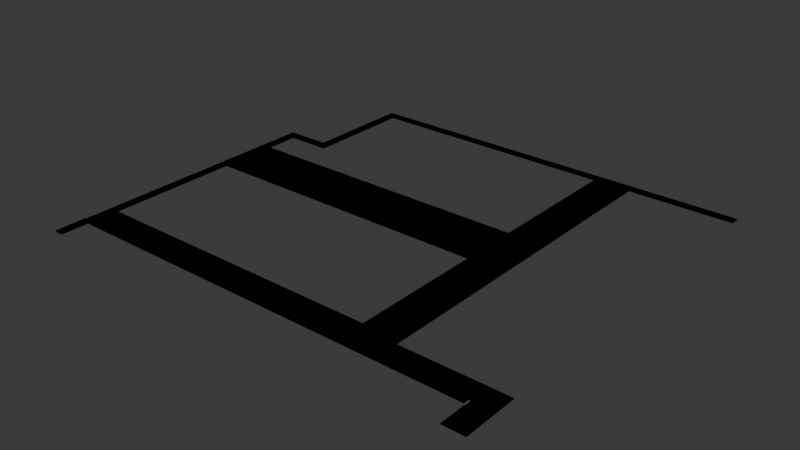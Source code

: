 # Source: area_inmaculada.blend  (saved by Blender 4.2.66; exported with 4.5.12 LTS)
import bpy
from mathutils import Matrix  # noqa: F401  (used for matrix-valued properties, if any)

bpy.ops.wm.read_factory_settings(use_empty=True)
scene = bpy.context.scene
scene.name = 'Scene'

# ---- collections
col_collection = bpy.data.collections.new('Collection'); scene.collection.children.link(col_collection)

# ---- materials (node trees are filled in below, after node groups)
mat_road = bpy.data.materials.new('Road')
mat_road.use_backface_culling = True
mat_sidewalk = bpy.data.materials.new('Sidewalk')
mat_sidewalk.use_backface_culling = True
mat_darker = bpy.data.materials.new('Darker')
mat_darker.use_backface_culling = True
mat_parking_line = bpy.data.materials.new('Parking Line')
mat_parking_line.use_backface_culling = True
mat_yellow_line = bpy.data.materials.new('Yellow Line')
mat_yellow_line.use_backface_culling = True

# ---- material node trees
mat_road.use_nodes = True; mat_road.node_tree.nodes.clear()
_N = mat_road.node_tree.nodes; _L = mat_road.node_tree.links
n0 = _N.new('ShaderNodeBsdfPrincipled'); n0.name = 'Principled BSDF'; n0.location = (10, 300)
n0.inputs[0].default_value = (0.2159, 0.2159, 0.2159, 1.0)
n0.inputs[2].default_value = 1.0
n1 = _N.new('ShaderNodeOutputMaterial'); n1.name = 'Material Output'; n1.location = (300, 300)
_L.new(n0.outputs[0], n1.inputs[0])
n1.is_active_output = True
mat_sidewalk.use_nodes = True; mat_sidewalk.node_tree.nodes.clear()
_N = mat_sidewalk.node_tree.nodes; _L = mat_sidewalk.node_tree.links
n0 = _N.new('ShaderNodeBsdfPrincipled'); n0.name = 'Principled BSDF'; n0.location = (10, 300)
n0.inputs[0].default_value = (0.521, 0.521, 0.521, 1.0)
n0.inputs[2].default_value = 1.0
n1 = _N.new('ShaderNodeOutputMaterial'); n1.name = 'Material Output'; n1.location = (300, 300)
_L.new(n0.outputs[0], n1.inputs[0])
n1.is_active_output = True
mat_darker.use_nodes = True; mat_darker.node_tree.nodes.clear()
_N = mat_darker.node_tree.nodes; _L = mat_darker.node_tree.links
n0 = _N.new('ShaderNodeBsdfPrincipled'); n0.name = 'Principled BSDF'; n0.location = (10, 300)
n0.inputs[0].default_value = (0.1329, 0.1329, 0.1329, 1.0)
n0.inputs[2].default_value = 1.0
n1 = _N.new('ShaderNodeOutputMaterial'); n1.name = 'Material Output'; n1.location = (300, 300)
_L.new(n0.outputs[0], n1.inputs[0])
n1.is_active_output = True
mat_parking_line.use_nodes = True; mat_parking_line.node_tree.nodes.clear()
_N = mat_parking_line.node_tree.nodes; _L = mat_parking_line.node_tree.links
n0 = _N.new('ShaderNodeBsdfPrincipled'); n0.name = 'Principled BSDF'; n0.location = (10, 300)
n0.inputs[0].default_value = (0.07421, 0.07421, 1.0, 1.0)
n0.inputs[2].default_value = 1.0
n1 = _N.new('ShaderNodeOutputMaterial'); n1.name = 'Material Output'; n1.location = (300, 300)
_L.new(n0.outputs[0], n1.inputs[0])
n1.is_active_output = True
mat_yellow_line.use_nodes = True; mat_yellow_line.node_tree.nodes.clear()
_N = mat_yellow_line.node_tree.nodes; _L = mat_yellow_line.node_tree.links
n0 = _N.new('ShaderNodeBsdfPrincipled'); n0.name = 'Principled BSDF'; n0.location = (10, 300)
n0.inputs[0].default_value = (0.6867, 0.4735, 0.02315, 1.0)
n0.inputs[2].default_value = 1.0
n1 = _N.new('ShaderNodeOutputMaterial'); n1.name = 'Material Output'; n1.location = (300, 300)
_L.new(n0.outputs[0], n1.inputs[0])
n1.is_active_output = True

# ---- world
world_world = bpy.data.worlds.new('World'); scene.world = world_world
world_world.use_nodes = True; world_world.node_tree.nodes.clear()
_N = world_world.node_tree.nodes; _L = world_world.node_tree.links
n0 = _N.new('ShaderNodeOutputWorld'); n0.name = 'World Output'; n0.location = (300, 300)
n1 = _N.new('ShaderNodeBackground'); n1.name = 'Background'; n1.location = (10, 300)
n1.inputs[0].default_value = (0.05088, 0.05088, 0.05088, 1.0)
_L.new(n1.outputs[0], n0.inputs[0])
n0.is_active_output = True
world_world.color = (0.05088, 0.05088, 0.05088)
world_world.sun_shadow_jitter_overblur = 0.0

# ---- meshes
me_plane = bpy.data.meshes.new('Plane')
me_plane.from_pydata([(58.0, 2.0, 0.0), (56.0, -2.0, 0.0), (58.0, -2.0, 0.0), (56.0, 2.0, 0.0), (2.0, -2.0, 0.0), (2.0, 2.0, 0.0), (58.0, 32.0, 0.0), (56.0, 32.0, 0.0), (58.0, 36.0, 0.0), (56.0, 36.0, 0.0), (2.0, 32.0, 0.0), (2.0, 36.0, 0.0), (0.0, -2.0, 0.0), (0.0, 2.0, 0.0), (0.0, 32.0, 0.0), (0.0, 36.0, 0.0), (62.0, 2.0, 0.0), (62.0, -2.0, 0.0), (62.0, 36.0, 0.0), (62.0, 32.0, 0.0), (56.0, 3.0, 0.0), (58.0, 3.0, 0.0), (62.0, 3.0, 0.0), (58.0, 27.0, 0.0), (62.0, 27.0, 0.0), (56.0, 27.0, 0.0), (78.0, 2.0, 0.0), (78.0, -2.0, 0.0), (82.0, 2.0, 0.0), (82.0, -2.0, 0.0), (78.0, -8.0, 0.0), (82.0, -8.0, 0.0), (0.0, -3.0, 0.0), (56.0, -2.0, 0.1), (58.0, -2.0, 0.1), (62.0, -2.0, 0.1), (63.0, -2.0, 0.1), (78.0, -3.0, 0.0), (82.0, -3.0, 0.0), (63.0, 2.0, 0.0), (63.0, -2.0, 0.0), (63.0, 3.0, 0.0), (63.0, 27.0, 0.0), (63.0, 36.0, 0.0), (63.0, 32.0, 0.0), (62.0, 64.0, 0.0), (63.0, 64.0, 0.0), (58.0, 64.0, 0.0), (0.0, -8.0, 0.0), (0.0, -2.0, 0.1), (2.0, 27.0, 0.0), (0.0, 27.0, 0.0), (2.0, 3.0, 0.0), (0.0, 3.0, 0.0), (62.0, 38.0, 0.0), (63.0, 38.0, 0.0), (58.0, 38.0, 0.0), (56.0, 38.0, 0.0), (2.0, 38.0, 0.0), (0.0, 38.0, 0.0), (2.0, 44.0, 0.0), (0.0, 44.0, 0.0), (2.0, 46.0, 0.0), (0.0, 46.0, 0.0), (8.0, 44.0, 0.0), (8.0, 46.0, 0.0), (10.0, 44.0, 0.0), (10.0, 46.0, 0.0), (8.0, 64.0, 0.0), (10.0, 64.0, 0.0), (8.0, 66.0, 0.0), (10.0, 66.0, 0.0), (58.0, 66.0, 0.0), (62.0, 66.0, 0.0), (63.0, 66.0, 0.0), (56.0, 64.0, 0.0), (56.0, 66.0, 0.0), (58.0, 31.8, 0.0), (62.0, 31.8, 0.0), (56.0, 31.8, 0.0), (63.0, 31.8, 0.0), (2.0, 31.8, 0.0), (0.0, 31.8, 0.0), (56.0, 29.0, 0.0), (0.0, 29.0, 0.0), (58.0, 29.0, 0.0), (62.0, 29.0, 0.0), (63.0, 29.0, 0.0), (2.0, 29.0, 0.0), (4.0, 32.0, 0.0), (6.0, 32.0, 0.0), (8.0, 32.0, 0.0), (10.0, 32.0, 0.0), (12.0, 32.0, 0.0), (14.0, 32.0, 0.0), (16.0, 32.0, 0.0), (18.0, 32.0, 0.0), (20.0, 32.0, 0.0), (22.0, 32.0, 0.0), (24.0, 32.0, 0.0), (26.0, 32.0, 0.0), (28.0, 32.0, 0.0), (30.0, 32.0, 0.0), (32.0, 32.0, 0.0), (34.0, 32.0, 0.0), (36.0, 32.0, 0.0), (38.0, 32.0, 0.0), (40.0, 32.0, 0.0), (42.0, 32.0, 0.0), (44.0, 32.0, 0.0), (46.0, 32.0, 0.0), (48.0, 32.0, 0.0), (50.0, 32.0, 0.0), (52.0, 32.0, 0.0), (54.0, 32.0, 0.0), (54.0, 36.0, 0.0), (52.0, 36.0, 0.0), (50.0, 36.0, 0.0), (48.0, 36.0, 0.0), (46.0, 36.0, 0.0), (44.0, 36.0, 0.0), (42.0, 36.0, 0.0), (40.0, 36.0, 0.0), (38.0, 36.0, 0.0), (36.0, 36.0, 0.0), (34.0, 36.0, 0.0), (32.0, 36.0, 0.0), (30.0, 36.0, 0.0), (28.0, 36.0, 0.0), (26.0, 36.0, 0.0), (24.0, 36.0, 0.0), (22.0, 36.0, 0.0), (20.0, 36.0, 0.0), (18.0, 36.0, 0.0), (16.0, 36.0, 0.0), (14.0, 36.0, 0.0), (12.0, 36.0, 0.0), (10.0, 36.0, 0.0), (8.0, 36.0, 0.0), (6.0, 36.0, 0.0), (4.0, 36.0, 0.0), (54.0, 27.0, 0.0), (52.0, 27.0, 0.0), (50.0, 27.0, 0.0), (48.0, 27.0, 0.0), (46.0, 27.0, 0.0), (44.0, 27.0, 0.0), (42.0, 27.0, 0.0), (40.0, 27.0, 0.0), (38.0, 27.0, 0.0), (36.0, 27.0, 0.0), (34.0, 27.0, 0.0), (32.0, 27.0, 0.0), (30.0, 27.0, 0.0), (28.0, 27.0, 0.0), (26.0, 27.0, 0.0), (24.0, 27.0, 0.0), (22.0, 27.0, 0.0), (20.0, 27.0, 0.0), (18.0, 27.0, 0.0), (16.0, 27.0, 0.0), (14.0, 27.0, 0.0), (12.0, 27.0, 0.0), (10.0, 27.0, 0.0), (8.0, 27.0, 0.0), (6.0, 27.0, 0.0), (4.0, 27.0, 0.0), (54.0, 38.0, 0.0), (52.0, 38.0, 0.0), (50.0, 38.0, 0.0), (48.0, 38.0, 0.0), (46.0, 38.0, 0.0), (44.0, 38.0, 0.0), (42.0, 38.0, 0.0), (40.0, 38.0, 0.0), (38.0, 38.0, 0.0), (36.0, 38.0, 0.0), (34.0, 38.0, 0.0), (32.0, 38.0, 0.0), (30.0, 38.0, 0.0), (28.0, 38.0, 0.0), (26.0, 38.0, 0.0), (24.0, 38.0, 0.0), (22.0, 38.0, 0.0), (20.0, 38.0, 0.0), (18.0, 38.0, 0.0), (16.0, 38.0, 0.0), (14.0, 38.0, 0.0), (12.0, 38.0, 0.0), (10.0, 38.0, 0.0), (8.0, 38.0, 0.0), (6.0, 38.0, 0.0), (4.0, 38.0, 0.0), (4.0, 31.8, 0.0), (6.0, 31.8, 0.0), (8.0, 31.8, 0.0), (10.0, 31.8, 0.0), (12.0, 31.8, 0.0), (14.0, 31.8, 0.0), (16.0, 31.8, 0.0), (18.0, 31.8, 0.0), (20.0, 31.8, 0.0), (22.0, 31.8, 0.0), (24.0, 31.8, 0.0), (26.0, 31.8, 0.0), (28.0, 31.8, 0.0), (30.0, 31.8, 0.0), (32.0, 31.8, 0.0), (34.0, 31.8, 0.0), (36.0, 31.8, 0.0), (38.0, 31.8, 0.0), (40.0, 31.8, 0.0), (42.0, 31.8, 0.0), (44.0, 31.8, 0.0), (46.0, 31.8, 0.0), (48.0, 31.8, 0.0), (50.0, 31.8, 0.0), (52.0, 31.8, 0.0), (54.0, 31.8, 0.0), (4.0, 29.0, 0.0), (6.0, 29.0, 0.0), (8.0, 29.0, 0.0), (10.0, 29.0, 0.0), (12.0, 29.0, 0.0), (14.0, 29.0, 0.0), (16.0, 29.0, 0.0), (18.0, 29.0, 0.0), (20.0, 29.0, 0.0), (22.0, 29.0, 0.0), (24.0, 29.0, 0.0), (26.0, 29.0, 0.0), (28.0, 29.0, 0.0), (30.0, 29.0, 0.0), (32.0, 29.0, 0.0), (34.0, 29.0, 0.0), (36.0, 29.0, 0.0), (38.0, 29.0, 0.0), (40.0, 29.0, 0.0), (42.0, 29.0, 0.0), (44.0, 29.0, 0.0), (46.0, 29.0, 0.0), (48.0, 29.0, 0.0), (50.0, 29.0, 0.0), (52.0, 29.0, 0.0), (54.0, 29.0, 0.0), (82.0, 64.0, 0.0), (82.0, 66.0, 0.0), (0.0, -3.0, 0.1), (2.0, -3.0, 0.1), (0.0, -8.0, 0.1), (2.0, -8.0, 0.1), (2.0, -2.0, 0.1), (0.0, -3.0, 0.1), (2.0, -3.0, 0.1), (2.0, -2.0, 0.1), (56.0, -2.0, 0.1), (2.0, -3.0, 0.1), (56.0, -3.0, 0.1), (58.0, -2.0, 0.1), (56.0, -3.0, 0.1), (58.0, -3.0, 0.1), (62.0, -2.0, 0.1), (58.0, -3.0, 0.1), (62.0, -3.0, 0.1), (62.0, -3.0, 0.1), (63.0, -3.0, 0.1), (63.0, -2.0, 0.1), (78.0, -2.0, 0.1), (78.0, -3.0, 0.1), (63.0, -3.0, 0.1), (46.2, 32.0, 0.0), (46.2, 36.0, 0.0), (46.2, 27.0, 0.0), (46.2, 38.0, 0.0), (46.2, 31.8, 0.0), (46.2, 29.0, 0.0)], [], [(4, 1, 3, 5), (3, 1, 2, 0), (79, 77, 6, 7), (7, 6, 8, 9), (89, 140, 11, 10), (4, 5, 13, 12), (10, 11, 15, 14), (17, 16, 0, 2), (19, 18, 8, 6), (21, 0, 16, 22), (23, 21, 22, 24), (3, 0, 21, 20), (85, 23, 24, 86), (20, 21, 23, 25), (39, 40, 27, 26), (26, 27, 29, 28), (38, 37, 30, 31), (264, 265, 266, 35), (258, 33, 259, 260), (261, 34, 262, 263), (40, 17, 35, 266), (29, 27, 37, 38), (22, 16, 39, 41), (16, 17, 40, 39), (24, 22, 41, 42), (44, 43, 18, 19), (86, 24, 42, 87), (56, 8, 18, 54), (55, 46, 45, 54), (251, 49, 252, 253), (88, 84, 51, 50), (13, 5, 52, 53), (5, 3, 20, 52), (244, 141, 25, 83), (51, 53, 52, 50), (43, 55, 54, 18), (47, 56, 54, 45), (9, 8, 56, 57), (15, 11, 58, 59), (115, 9, 57, 167), (59, 58, 60, 61), (61, 60, 62, 63), (62, 60, 64, 65), (65, 64, 66, 67), (65, 67, 69, 68), (68, 69, 71, 70), (45, 46, 74, 73), (45, 73, 72, 47), (47, 75, 57, 56), (75, 47, 72, 76), (71, 69, 75, 76), (37, 27, 267, 268), (114, 218, 79, 7), (10, 14, 82, 81), (19, 78, 80, 44), (6, 77, 78, 19), (83, 85, 77, 79), (25, 23, 85, 83), (218, 244, 83, 79), (81, 82, 84, 88), (78, 86, 87, 80), (77, 85, 86, 78), (81, 88, 219, 193), (193, 219, 220, 194), (194, 220, 221, 195), (195, 221, 222, 196), (196, 222, 223, 197), (197, 223, 224, 198), (198, 224, 225, 199), (199, 225, 226, 200), (200, 226, 227, 201), (201, 227, 228, 202), (202, 228, 229, 203), (203, 229, 230, 204), (204, 230, 231, 205), (205, 231, 232, 206), (206, 232, 233, 207), (207, 233, 234, 208), (208, 234, 235, 209), (209, 235, 236, 210), (210, 236, 237, 211), (211, 237, 238, 212), (212, 238, 239, 213), (213, 239, 240, 214), (274, 275, 241, 215), (215, 241, 242, 216), (216, 242, 243, 217), (217, 243, 244, 218), (10, 81, 193, 89), (89, 193, 194, 90), (90, 194, 195, 91), (91, 195, 196, 92), (92, 196, 197, 93), (93, 197, 198, 94), (94, 198, 199, 95), (95, 199, 200, 96), (96, 200, 201, 97), (97, 201, 202, 98), (98, 202, 203, 99), (99, 203, 204, 100), (100, 204, 205, 101), (101, 205, 206, 102), (102, 206, 207, 103), (103, 207, 208, 104), (104, 208, 209, 105), (105, 209, 210, 106), (106, 210, 211, 107), (107, 211, 212, 108), (108, 212, 213, 109), (109, 213, 214, 110), (270, 274, 215, 111), (111, 215, 216, 112), (112, 216, 217, 113), (113, 217, 218, 114), (11, 140, 192, 58), (140, 139, 191, 192), (139, 138, 190, 191), (138, 137, 189, 190), (137, 136, 188, 189), (136, 135, 187, 188), (135, 134, 186, 187), (134, 133, 185, 186), (133, 132, 184, 185), (132, 131, 183, 184), (131, 130, 182, 183), (130, 129, 181, 182), (129, 128, 180, 181), (128, 127, 179, 180), (127, 126, 178, 179), (126, 125, 177, 178), (125, 124, 176, 177), (124, 123, 175, 176), (123, 122, 174, 175), (122, 121, 173, 174), (121, 120, 172, 173), (120, 119, 171, 172), (271, 118, 170, 273), (118, 117, 169, 170), (117, 116, 168, 169), (116, 115, 167, 168), (88, 50, 166, 219), (219, 166, 165, 220), (220, 165, 164, 221), (221, 164, 163, 222), (222, 163, 162, 223), (223, 162, 161, 224), (224, 161, 160, 225), (225, 160, 159, 226), (226, 159, 158, 227), (227, 158, 157, 228), (228, 157, 156, 229), (229, 156, 155, 230), (230, 155, 154, 231), (231, 154, 153, 232), (232, 153, 152, 233), (233, 152, 151, 234), (234, 151, 150, 235), (235, 150, 149, 236), (236, 149, 148, 237), (237, 148, 147, 238), (238, 147, 146, 239), (239, 146, 145, 240), (275, 272, 144, 241), (241, 144, 143, 242), (242, 143, 142, 243), (243, 142, 141, 244), (7, 9, 115, 114), (114, 115, 116, 113), (113, 116, 117, 112), (112, 117, 118, 111), (270, 271, 119, 110), (110, 119, 120, 109), (109, 120, 121, 108), (108, 121, 122, 107), (107, 122, 123, 106), (106, 123, 124, 105), (105, 124, 125, 104), (104, 125, 126, 103), (103, 126, 127, 102), (102, 127, 128, 101), (101, 128, 129, 100), (100, 129, 130, 99), (99, 130, 131, 98), (98, 131, 132, 97), (97, 132, 133, 96), (96, 133, 134, 95), (95, 134, 135, 94), (94, 135, 136, 93), (93, 136, 137, 92), (92, 137, 138, 91), (91, 138, 139, 90), (90, 139, 140, 89), (74, 46, 245, 246), (248, 247, 249, 250), (255, 254, 256, 257), (32, 48, 249, 247), (4, 12, 49, 251), (12, 32, 252, 49), (1, 4, 254, 255), (2, 1, 33, 258), (17, 2, 34, 261), (36, 269, 268, 267), (27, 40, 36, 267), (111, 118, 271, 270), (240, 145, 272, 275), (119, 271, 273, 171), (110, 214, 274, 270), (214, 240, 275, 274)])
me_plane.polygons.foreach_set('material_index', [0, 0, 1, 0, 0, 0, 0, 0, 0, 0, 0, 1, 0, 1, 0, 0, 1, 1, 1, 1, 1, 1, 1, 0, 1, 1, 1, 0, 1, 1, 1, 1, 1, 1, 1, 1, 0, 1, 1, 1, 1, 1, 1, 1, 1, 1, 1, 0, 1, 1, 1, 1, 4, 1, 1, 0, 1, 1, 0, 1, 1, 0, 0, 0, 0, 0, 0, 0, 0, 0, 0, 0, 0, 0, 0, 0, 0, 0, 0, 0, 0, 0, 0, 0, 0, 0, 0, 0, 3, 0, 3, 0, 3, 0, 3, 0, 3, 0, 3, 0, 3, 0, 3, 0, 3, 0, 3, 0, 3, 0, 4, 0, 4, 0, 1, 1, 1, 1, 1, 1, 1, 1, 1, 1, 1, 1, 1, 1, 1, 1, 1, 1, 1, 1, 1, 1, 1, 1, 1, 1, 1, 1, 1, 1, 1, 1, 1, 1, 1, 1, 1, 1, 1, 1, 1, 1, 1, 1, 1, 1, 1, 1, 1, 1, 1, 1, 0, 0, 0, 0, 0, 0, 0, 0, 0, 0, 0, 0, 0, 0, 0, 0, 0, 0, 0, 0, 0, 0, 0, 0, 0, 0, 1, 1, 1, 1, 1, 1, 1, 1, 1, 1, 1, 0, 1, 1, 4, 4])
_uv = me_plane.uv_layers.new(name='UVMap')
_uv.uv.foreach_set('vector', [0.5, 0.0, 1.0, 0.0, 1.0, 1.0, 0.5, 1.0, 1.0, 1.0, 1.0, 0.0, 1.0, 0.0, 1.0, 1.0, 1.0, 1.0, 1.0, 1.0, 1.0, 1.0, 1.0, 1.0, 1.0, 1.0, 1.0, 1.0, 1.0, 1.0, 1.0, 1.0, 1.0, 1.0, 1.0, 1.0, 1.0, 1.0, 1.0, 1.0, 0.5, 0.0, 0.5, 1.0, 0.5, 1.0, 0.5, 0.0, 1.0, 1.0, 1.0, 1.0, 1.0, 1.0, 1.0, 1.0, 0.0, 0.0, 0.0, 0.0, 1.0, 1.0, 1.0, 0.0, 0.0, 0.0, 0.0, 0.0, 1.0, 1.0, 1.0, 1.0, 1.0, 1.0, 1.0, 1.0, 0.0, 0.0, 0.0, 0.0, 1.0, 1.0, 1.0, 1.0, 0.0, 0.0, 0.0, 0.0, 1.0, 1.0, 1.0, 1.0, 1.0, 1.0, 1.0, 1.0, 1.0, 1.0, 1.0, 1.0, 0.0, 0.0, 0.0, 0.0, 1.0, 1.0, 1.0, 1.0, 1.0, 1.0, 1.0, 1.0, 0.0, 0.0, 0.0, 0.0, 0.0, 0.0, 0.0, 0.0, 0.0, 0.0, 0.0, 0.0, 0.0, 0.0, 0.0, 0.0, 0.0, 0.0, 0.0, 0.0, 0.0, 0.0, 0.0, 0.0, 0.0, 0.0, 0.0, 0.0, 0.0, 0.0, 0.0, 0.0, 1.0, 0.0, 1.0, 0.0, 0.0, 0.0, 0.0, 0.0, 0.0, 0.0, 1.0, 0.0, 0.0, 0.0, 0.0, 0.0, 0.0, 0.0, 0.0, 0.0, 0.0, 0.0, 0.0, 0.0, 0.0, 0.0, 0.0, 0.0, 0.0, 0.0, 0.0, 0.0, 0.0, 0.0, 0.0, 0.0, 0.0, 0.0, 0.0, 0.0, 0.0, 0.0, 0.0, 0.0, 0.0, 0.0, 0.0, 0.0, 0.0, 0.0, 0.0, 0.0, 0.0, 0.0, 0.0, 0.0, 0.0, 0.0, 0.0, 0.0, 0.0, 0.0, 0.0, 0.0, 0.0, 0.0, 0.0, 0.0, 0.0, 0.0, 0.0, 0.0, 0.9, 0.9, 1.0, 1.0, 0.0, 0.0, 0.0, 0.0, 0.0, 0.0, 0.0, 0.0, 0.0, 0.0, 0.0, 0.0, 0.5, 0.0, 0.5, 0.0, 0.0, 0.0, 0.0, 0.0, 1.0, 1.0, 1.0, 1.0, 1.0, 1.0, 1.0, 1.0, 0.5, 1.0, 0.5, 1.0, 0.5, 1.0, 0.5, 1.0, 0.5, 1.0, 1.0, 1.0, 1.0, 1.0, 0.5, 1.0, 1.0, 1.0, 1.0, 1.0, 1.0, 1.0, 1.0, 1.0, 1.0, 1.0, 0.5, 1.0, 0.5, 1.0, 1.0, 1.0, 0.0, 0.0, 0.0, 0.0, 0.0, 0.0, 0.0, 0.0, 0.0, 0.0, 0.9, 0.9, 0.0, 0.0, 0.0, 0.0, 1.0, 1.0, 1.0, 1.0, 0.9, 0.9, 0.0, 0.0, 1.0, 1.0, 1.0, 1.0, 1.0, 1.0, 1.0, 1.0, 1.0, 1.0, 1.0, 1.0, 0.0, 0.0, 0.03704, 0.03704, 1.0, 1.0, 1.0, 1.0, 1.0, 1.0, 1.0, 1.0, 1.0, 1.0, 1.0, 1.0, 1.0, 1.0, 1.0, 1.0, 1.0, 1.0, 1.0, 1.0, 1.0, 1.0, 1.0, 1.0, 1.0, 1.0, 1.0, 1.0, 1.0, 1.0, 1.0, 1.0, 1.0, 1.0, 1.0, 1.0, 1.0, 1.0, 1.0, 1.0, 1.0, 1.0, 1.0, 1.0, 1.0, 1.0, 1.0, 1.0, 0.0, 0.0, 0.0, 0.0, 0.0, 0.0, 0.0, 0.0, 0.0, 0.0, 0.0, 0.0, 0.0, 0.0, 0.0, 0.0, 0.0, 0.0, 0.0, 0.0, 0.0, 0.0, 0.9, 0.9, 0.0, 0.0, 0.0, 0.0, 0.0, 0.0, 0.0, 0.0, 1.0, 1.0, 1.0, 1.0, 0.0, 0.0, 0.0, 0.0, 0.0, 0.0, 0.0, 0.0, 0.0, 0.0, 0.0, 0.0, 1.0, 1.0, 1.0, 1.0, 1.0, 1.0, 1.0, 1.0, 1.0, 1.0, 1.0, 1.0, 1.0, 1.0, 1.0, 1.0, 0.0, 0.0, 0.0, 0.0, 0.0, 0.0, 0.0, 0.0, 1.0, 1.0, 1.0, 1.0, 0.0, 0.0, 0.0, 0.0, 1.0, 1.0, 1.0, 1.0, 1.0, 1.0, 1.0, 1.0, 1.0, 1.0, 1.0, 1.0, 1.0, 1.0, 1.0, 1.0, 1.0, 1.0, 1.0, 1.0, 1.0, 1.0, 1.0, 1.0, 1.0, 1.0, 1.0, 1.0, 1.0, 1.0, 1.0, 1.0, 0.0, 0.0, 0.0, 0.0, 0.0, 0.0, 0.0, 0.0, 1.0, 1.0, 1.0, 1.0, 0.0, 0.0, 0.0, 0.0, 1.0, 1.0, 1.0, 1.0, 1.0, 1.0, 1.0, 1.0, 1.0, 1.0, 1.0, 1.0, 1.0, 1.0, 1.0, 1.0, 1.0, 1.0, 1.0, 1.0, 1.0, 1.0, 1.0, 1.0, 1.0, 1.0, 1.0, 1.0, 1.0, 1.0, 1.0, 1.0, 1.0, 1.0, 1.0, 1.0, 1.0, 1.0, 1.0, 1.0, 1.0, 1.0, 1.0, 1.0, 1.0, 1.0, 1.0, 1.0, 1.0, 1.0, 1.0, 1.0, 1.0, 1.0, 1.0, 1.0, 1.0, 1.0, 1.0, 1.0, 1.0, 1.0, 1.0, 1.0, 1.0, 1.0, 1.0, 1.0, 1.0, 1.0, 1.0, 1.0, 1.0, 1.0, 1.0, 1.0, 1.0, 1.0, 1.0, 1.0, 1.0, 1.0, 1.0, 1.0, 1.0, 1.0, 1.0, 1.0, 1.0, 1.0, 1.0, 1.0, 1.0, 1.0, 1.0, 1.0, 1.0, 1.0, 1.0, 1.0, 1.0, 1.0, 1.0, 1.0, 1.0, 1.0, 1.0, 1.0, 1.0, 1.0, 1.0, 1.0, 1.0, 1.0, 1.0, 1.0, 1.0, 1.0, 1.0, 1.0, 1.0, 1.0, 1.0, 1.0, 1.0, 1.0, 1.0, 1.0, 1.0, 1.0, 1.0, 1.0, 1.0, 1.0, 1.0, 1.0, 1.0, 1.0, 1.0, 1.0, 1.0, 1.0, 1.0, 1.0, 1.0, 1.0, 1.0, 1.0, 1.0, 1.0, 1.0, 1.0, 1.0, 1.0, 1.0, 1.0, 1.0, 1.0, 1.0, 1.0, 1.0, 1.0, 1.0, 1.0, 1.0, 1.0, 1.0, 1.0, 1.0, 1.0, 1.0, 1.0, 1.0, 1.0, 1.0, 1.0, 1.0, 1.0, 1.0, 1.0, 1.0, 1.0, 1.0, 1.0, 1.0, 1.0, 1.0, 1.0, 1.0, 1.0, 1.0, 1.0, 1.0, 1.0, 1.0, 1.0, 1.0, 1.0, 1.0, 1.0, 1.0, 1.0, 1.0, 1.0, 1.0, 1.0, 1.0, 1.0, 1.0, 1.0, 1.0, 1.0, 1.0, 1.0, 1.0, 1.0, 1.0, 1.0, 1.0, 1.0, 1.0, 1.0, 1.0, 1.0, 1.0, 1.0, 1.0, 1.0, 1.0, 1.0, 1.0, 1.0, 1.0, 1.0, 1.0, 1.0, 1.0, 1.0, 1.0, 1.0, 1.0, 1.0, 1.0, 1.0, 1.0, 1.0, 1.0, 1.0, 1.0, 1.0, 1.0, 1.0, 1.0, 1.0, 1.0, 1.0, 1.0, 1.0, 1.0, 1.0, 1.0, 1.0, 1.0, 1.0, 1.0, 1.0, 1.0, 1.0, 1.0, 1.0, 1.0, 1.0, 1.0, 1.0, 1.0, 1.0, 1.0, 1.0, 1.0, 1.0, 1.0, 1.0, 1.0, 1.0, 1.0, 1.0, 1.0, 1.0, 1.0, 1.0, 1.0, 1.0, 1.0, 1.0, 1.0, 1.0, 1.0, 1.0, 1.0, 1.0, 1.0, 1.0, 1.0, 1.0, 1.0, 1.0, 1.0, 1.0, 1.0, 1.0, 1.0, 1.0, 1.0, 1.0, 1.0, 1.0, 1.0, 1.0, 1.0, 1.0, 1.0, 1.0, 1.0, 1.0, 1.0, 1.0, 1.0, 1.0, 1.0, 1.0, 1.0, 1.0, 1.0, 1.0, 1.0, 1.0, 1.0, 1.0, 1.0, 1.0, 1.0, 1.0, 1.0, 1.0, 1.0, 1.0, 1.0, 1.0, 1.0, 1.0, 1.0, 1.0, 1.0, 1.0, 1.0, 1.0, 1.0, 1.0, 1.0, 1.0, 1.0, 1.0, 1.0, 1.0, 1.0, 1.0, 1.0, 1.0, 1.0, 1.0, 1.0, 1.0, 1.0, 1.0, 1.0, 1.0, 1.0, 1.0, 1.0, 1.0, 1.0, 1.0, 1.0, 1.0, 1.0, 1.0, 1.0, 1.0, 1.0, 1.0, 1.0, 1.0, 1.0, 1.0, 1.0, 1.0, 1.0, 1.0, 1.0, 1.0, 1.0, 1.0, 1.0, 1.0, 1.0, 1.0, 1.0, 1.0, 1.0, 1.0, 1.0, 1.0, 1.0, 1.0, 1.0, 1.0, 1.0, 1.0, 1.0, 1.0, 0.963, 0.963, 1.0, 1.0, 1.0, 1.0, 1.0, 1.0, 0.9259, 0.9259, 0.963, 0.963, 1.0, 1.0, 1.0, 1.0, 0.8889, 0.8889, 0.9259, 0.9259, 1.0, 1.0, 1.0, 1.0, 0.8519, 0.8519, 0.8889, 0.8889, 1.0, 1.0, 1.0, 1.0, 0.8148, 0.8148, 0.8519, 0.8519, 1.0, 1.0, 1.0, 1.0, 0.7778, 0.7778, 0.8148, 0.8148, 1.0, 1.0, 1.0, 1.0, 0.7407, 0.7407, 0.7778, 0.7778, 1.0, 1.0, 1.0, 1.0, 0.7037, 0.7037, 0.7407, 0.7407, 1.0, 1.0, 1.0, 1.0, 0.6667, 0.6667, 0.7037, 0.7037, 1.0, 1.0, 1.0, 1.0, 0.6296, 0.6296, 0.6667, 0.6667, 1.0, 1.0, 1.0, 1.0, 0.5926, 0.5926, 0.6296, 0.6296, 1.0, 1.0, 1.0, 1.0, 0.5556, 0.5556, 0.5926, 0.5926, 1.0, 1.0, 1.0, 1.0, 0.5185, 0.5185, 0.5556, 0.5556, 1.0, 1.0, 1.0, 1.0, 0.4815, 0.4815, 0.5185, 0.5185, 1.0, 1.0, 1.0, 1.0, 0.4444, 0.4444, 0.4815, 0.4815, 1.0, 1.0, 1.0, 1.0, 0.4074, 0.4074, 0.4444, 0.4444, 1.0, 1.0, 1.0, 1.0, 0.3704, 0.3704, 0.4074, 0.4074, 1.0, 1.0, 1.0, 1.0, 0.3333, 0.3333, 0.3704, 0.3704, 1.0, 1.0, 1.0, 1.0, 0.2963, 0.2963, 0.3333, 0.3333, 1.0, 1.0, 1.0, 1.0, 0.2593, 0.2593, 0.2963, 0.2963, 1.0, 1.0, 1.0, 1.0, 0.2222, 0.2222, 0.2593, 0.2593, 1.0, 1.0, 1.0, 1.0, 0.1852, 0.1852, 0.2222, 0.2222, 1.0, 1.0, 1.0, 1.0, 0.1481, 0.1481, 0.1667, 0.1667, 1.0, 1.0, 1.0, 1.0, 0.1111, 0.1111, 0.1481, 0.1481, 1.0, 1.0, 1.0, 1.0, 0.07407, 0.07407, 0.1111, 0.1111, 1.0, 1.0, 1.0, 1.0, 0.03704, 0.03704, 0.07407, 0.07407, 1.0, 1.0, 1.0, 1.0, 1.0, 1.0, 1.0, 1.0, 1.0, 1.0, 1.0, 1.0, 1.0, 1.0, 1.0, 1.0, 1.0, 1.0, 1.0, 1.0, 1.0, 1.0, 1.0, 1.0, 1.0, 1.0, 1.0, 1.0, 1.0, 1.0, 1.0, 1.0, 1.0, 1.0, 1.0, 1.0, 1.0, 1.0, 1.0, 1.0, 1.0, 1.0, 1.0, 1.0, 1.0, 1.0, 1.0, 1.0, 1.0, 1.0, 1.0, 1.0, 1.0, 1.0, 1.0, 1.0, 1.0, 1.0, 1.0, 1.0, 1.0, 1.0, 1.0, 1.0, 1.0, 1.0, 1.0, 1.0, 1.0, 1.0, 1.0, 1.0, 1.0, 1.0, 1.0, 1.0, 1.0, 1.0, 1.0, 1.0, 1.0, 1.0, 1.0, 1.0, 1.0, 1.0, 1.0, 1.0, 1.0, 1.0, 1.0, 1.0, 1.0, 1.0, 1.0, 1.0, 1.0, 1.0, 1.0, 1.0, 1.0, 1.0, 1.0, 1.0, 1.0, 1.0, 1.0, 1.0, 1.0, 1.0, 1.0, 1.0, 1.0, 1.0, 1.0, 1.0, 1.0, 1.0, 1.0, 1.0, 1.0, 1.0, 1.0, 1.0, 1.0, 1.0, 1.0, 1.0, 1.0, 1.0, 1.0, 1.0, 1.0, 1.0, 1.0, 1.0, 1.0, 1.0, 1.0, 1.0, 1.0, 1.0, 1.0, 1.0, 1.0, 1.0, 1.0, 1.0, 1.0, 1.0, 1.0, 1.0, 1.0, 1.0, 1.0, 1.0, 1.0, 1.0, 1.0, 1.0, 1.0, 1.0, 1.0, 1.0, 1.0, 1.0, 1.0, 1.0, 1.0, 1.0, 1.0, 1.0, 1.0, 1.0, 1.0, 1.0, 1.0, 1.0, 1.0, 1.0, 1.0, 1.0, 1.0, 1.0, 1.0, 1.0, 1.0, 1.0, 1.0, 1.0, 1.0, 1.0, 1.0, 1.0, 1.0, 1.0, 1.0, 1.0, 1.0, 1.0, 1.0, 1.0, 1.0, 1.0, 1.0, 1.0, 1.0, 1.0, 1.0, 1.0, 1.0, 1.0, 1.0, 1.0, 1.0, 1.0, 1.0, 1.0, 1.0, 1.0, 1.0, 1.0, 1.0, 1.0, 1.0, 1.0, 1.0, 1.0, 1.0, 1.0, 1.0, 1.0, 1.0, 1.0, 1.0, 1.0, 1.0, 1.0, 1.0, 1.0, 1.0, 1.0, 1.0, 1.0, 1.0, 1.0, 1.0, 1.0, 1.0, 1.0, 1.0, 1.0, 1.0, 1.0, 1.0, 1.0, 1.0, 1.0, 1.0, 1.0, 1.0, 1.0, 1.0, 1.0, 1.0, 1.0, 1.0, 1.0, 1.0, 1.0, 1.0, 1.0, 1.0, 1.0, 1.0, 1.0, 1.0, 1.0, 1.0, 1.0, 1.0, 1.0, 1.0, 1.0, 1.0, 1.0, 1.0, 1.0, 1.0, 1.0, 1.0, 1.0, 1.0, 1.0, 1.0, 1.0, 1.0, 1.0, 1.0, 1.0, 1.0, 1.0, 1.0, 1.0, 1.0, 1.0, 1.0, 1.0, 1.0, 1.0, 1.0, 1.0, 1.0, 1.0, 1.0, 1.0, 1.0, 1.0, 1.0, 1.0, 1.0, 1.0, 1.0, 1.0, 1.0, 1.0, 1.0, 1.0, 1.0, 1.0, 1.0, 1.0, 1.0, 1.0, 1.0, 1.0, 1.0, 1.0, 1.0, 1.0, 1.0, 1.0, 1.0, 1.0, 1.0, 1.0, 1.0, 1.0, 1.0, 1.0, 1.0, 1.0, 1.0, 1.0, 1.0, 1.0, 1.0, 1.0, 1.0, 1.0, 1.0, 1.0, 1.0, 1.0, 1.0, 1.0, 1.0, 1.0, 1.0, 1.0, 1.0, 1.0, 1.0, 1.0, 1.0, 1.0, 1.0, 1.0, 1.0, 1.0, 1.0, 1.0, 1.0, 1.0, 1.0, 1.0, 1.0, 1.0, 1.0, 1.0, 1.0, 1.0, 1.0, 1.0, 1.0, 1.0, 1.0, 1.0, 1.0, 1.0, 1.0, 1.0, 1.0, 1.0, 1.0, 1.0, 1.0, 1.0, 1.0, 1.0, 1.0, 1.0, 1.0, 1.0, 1.0, 1.0, 0.0, 0.0, 0.0, 0.0, 0.0, 0.0, 0.0, 0.0, 0.0, 0.0, 0.0, 0.0, 0.0, 0.0, 0.0, 0.0, 1.0, 0.0, 0.5, 0.0, 0.0, 0.0, 0.0, 0.0, 0.0, 0.0, 0.0, 0.0, 0.0, 0.0, 0.0, 0.0, 0.5, 0.0, 0.5, 0.0, 0.5, 0.0, 0.5, 0.0, 0.0, 0.0, 0.0, 0.0, 0.0, 0.0, 0.0, 0.0, 1.0, 0.0, 0.5, 0.0, 0.5, 0.0, 1.0, 0.0, 1.0, 0.0, 1.0, 0.0, 1.0, 0.0, 1.0, 0.0, 0.0, 0.0, 1.0, 0.0, 1.0, 0.0, 0.0, 0.0, 0.0, 0.0, 0.0, 0.0, 0.0, 0.0, 0.0, 0.0, 0.0, 0.0, 0.0, 0.0, 0.0, 0.0, 0.0, 0.0, 1.0, 1.0, 1.0, 1.0, 1.0, 1.0, 1.0, 1.0, 1.0, 1.0, 1.0, 1.0, 1.0, 1.0, 1.0, 1.0, 1.0, 1.0, 1.0, 1.0, 0.1667, 0.1667, 0.1852, 0.1852, 1.0, 1.0, 1.0, 1.0, 1.0, 1.0, 1.0, 1.0, 1.0, 1.0, 1.0, 1.0, 1.0, 1.0, 1.0, 1.0])
me_plane.materials.append(mat_road)
me_plane.materials.append(mat_sidewalk)
me_plane.materials.append(mat_darker)
me_plane.materials.append(mat_parking_line)
me_plane.materials.append(mat_yellow_line)
me_plane.update()
me_plane_001 = bpy.data.meshes.new('Plane.001')
me_plane_001.from_pydata([(58.0, 2.0, 0.0), (56.0, -2.0, 0.0), (58.0, -2.0, 0.0), (56.0, 2.0, 0.0), (2.0, -2.0, 0.0), (2.0, 2.0, 0.0), (58.0, 32.0, 0.0), (56.0, 32.0, 0.0), (58.0, 36.0, 0.0), (56.0, 36.0, 0.0), (2.0, 32.0, 0.0), (2.0, 36.0, 0.0), (0.0, -2.0, 0.0), (0.0, 2.0, 0.0), (0.0, 32.0, 0.0), (0.0, 36.0, 0.0), (62.0, 2.0, 0.0), (62.0, -2.0, 0.0), (62.0, 36.0, 0.0), (62.0, 32.0, 0.0), (56.0, 3.0, 0.0), (58.0, 3.0, 0.0), (62.0, 3.0, 0.0), (58.0, 27.0, 0.0), (62.0, 27.0, 0.0), (56.0, 27.0, 0.0), (78.0, 2.0, 0.0), (78.0, -2.0, 0.0), (82.0, 2.0, 0.0), (82.0, -2.0, 0.0), (78.0, -8.0, 0.0), (82.0, -8.0, 0.0), (56.0, -2.0, 0.1), (58.0, -2.0, 0.1), (62.0, -2.0, 0.1), (63.0, -2.0, 0.1), (78.0, -3.0, 0.0), (82.0, -3.0, 0.0), (63.0, 2.0, 0.0), (63.0, -2.0, 0.0), (63.0, 3.0, 0.0), (63.0, 27.0, 0.0), (63.0, 36.0, 0.0), (63.0, 32.0, 0.0), (62.0, 64.0, 0.0), (63.0, 64.0, 0.0), (58.0, 64.0, 0.0), (0.0, -2.0, 0.1), (2.0, 27.0, 0.0), (0.0, 27.0, 0.0), (2.0, 3.0, 0.0), (0.0, 3.0, 0.0), (62.0, 38.0, 0.0), (63.0, 38.0, 0.0), (58.0, 38.0, 0.0), (56.0, 38.0, 0.0), (2.0, 38.0, 0.0), (0.0, 38.0, 0.0), (2.0, 44.0, 0.0), (0.0, 44.0, 0.0), (2.0, 46.0, 0.0), (0.0, 46.0, 0.0), (8.0, 44.0, 0.0), (8.0, 46.0, 0.0), (10.0, 44.0, 0.0), (10.0, 46.0, 0.0), (8.0, 64.0, 0.0), (10.0, 64.0, 0.0), (8.0, 66.0, 0.0), (10.0, 66.0, 0.0), (58.0, 66.0, 0.0), (62.0, 66.0, 0.0), (63.0, 66.0, 0.0), (56.0, 64.0, 0.0), (56.0, 66.0, 0.0), (56.0, 29.0, 0.0), (0.0, 29.0, 0.0), (58.0, 29.0, 0.0), (62.0, 29.0, 0.0), (63.0, 29.0, 0.0), (2.0, 29.0, 0.0), (82.0, 64.0, 0.0), (82.0, 66.0, 0.0), (0.0, -3.0, 0.1), (2.0, -3.0, 0.1), (0.0, -8.0, 0.1), (2.0, -8.0, 0.1), (2.0, -2.0, 0.1), (0.0, -3.0, 0.1), (2.0, -3.0, 0.1), (2.0, -2.0, 0.1), (56.0, -2.0, 0.1), (2.0, -3.0, 0.1), (56.0, -3.0, 0.1), (58.0, -2.0, 0.1), (56.0, -3.0, 0.1), (58.0, -3.0, 0.1), (62.0, -2.0, 0.1), (58.0, -3.0, 0.1), (62.0, -3.0, 0.1), (62.0, -3.0, 0.1), (63.0, -3.0, 0.1), (63.0, -2.0, 0.1), (78.0, -2.0, 0.1), (78.0, -3.0, 0.1), (63.0, -3.0, 0.1)], [], [(4, 1, 3, 5), (3, 1, 2, 0), (7, 75, 77, 6), (7, 6, 8, 9), (4, 5, 13, 12), (10, 11, 15, 14), (17, 16, 0, 2), (19, 18, 8, 6), (21, 0, 16, 22), (23, 21, 22, 24), (3, 0, 21, 20), (77, 23, 24, 78), (20, 21, 23, 25), (38, 39, 27, 26), (26, 27, 29, 28), (37, 36, 30, 31), (100, 101, 102, 34), (94, 32, 95, 96), (97, 33, 98, 99), (29, 27, 36, 37), (22, 16, 38, 40), (16, 17, 39, 38), (24, 22, 40, 41), (43, 42, 18, 19), (78, 24, 41, 79), (54, 8, 18, 52), (53, 45, 44, 52), (87, 47, 88, 89), (80, 76, 49, 48), (13, 5, 50, 51), (5, 3, 20, 50), (49, 51, 50, 48), (42, 53, 52, 18), (46, 54, 52, 44), (9, 8, 54, 55), (15, 11, 56, 57), (57, 56, 58, 59), (59, 58, 60, 61), (60, 58, 62, 63), (63, 62, 64, 65), (63, 65, 67, 66), (66, 67, 69, 68), (44, 45, 72, 71), (44, 71, 70, 46), (46, 73, 55, 54), (73, 46, 70, 74), (69, 67, 73, 74), (75, 80, 48, 25), (10, 14, 76, 80), (19, 6, 77, 78), (11, 10, 7, 9), (25, 23, 77, 75), (79, 43, 19, 78), (11, 9, 55, 56), (75, 7, 10, 80), (72, 45, 81, 82), (84, 83, 85, 86), (91, 90, 92, 93), (35, 105, 104, 103)])
me_plane_001.polygons.foreach_set('material_index', [0, 0, 1, 0, 0, 0, 0, 0, 0, 0, 1, 0, 1, 0, 0, 1, 1, 1, 1, 1, 1, 0, 1, 1, 1, 0, 1, 1, 1, 1, 1, 1, 1, 0, 1, 1, 1, 1, 1, 1, 1, 1, 1, 0, 1, 1, 1, 1, 1, 0, 0, 1, 1, 1, 0, 1, 1, 1, 1])
_uv = me_plane_001.uv_layers.new(name='UVMap')
_uv.uv.foreach_set('vector', [0.5, 0.0, 1.0, 0.0, 1.0, 1.0, 0.5, 1.0, 1.0, 1.0, 1.0, 0.0, 1.0, 0.0, 1.0, 1.0, 1.0, 1.0, 0.0, 0.0, 1.0, 1.0, 1.0, 1.0, 1.0, 1.0, 1.0, 1.0, 1.0, 1.0, 1.0, 1.0, 0.5, 0.0, 0.5, 1.0, 0.5, 1.0, 0.5, 0.0, 1.0, 1.0, 1.0, 1.0, 1.0, 1.0, 1.0, 1.0, 0.0, 0.0, 0.0, 0.0, 1.0, 1.0, 1.0, 0.0, 0.0, 0.0, 0.0, 0.0, 1.0, 1.0, 1.0, 1.0, 1.0, 1.0, 1.0, 1.0, 0.0, 0.0, 0.0, 0.0, 1.0, 1.0, 1.0, 1.0, 0.0, 0.0, 0.0, 0.0, 1.0, 1.0, 1.0, 1.0, 1.0, 1.0, 1.0, 1.0, 1.0, 1.0, 1.0, 1.0, 0.0, 0.0, 0.0, 0.0, 1.0, 1.0, 1.0, 1.0, 1.0, 1.0, 1.0, 1.0, 0.0, 0.0, 0.0, 0.0, 0.0, 0.0, 0.0, 0.0, 0.0, 0.0, 0.0, 0.0, 0.0, 0.0, 0.0, 0.0, 0.0, 0.0, 0.0, 0.0, 0.0, 0.0, 0.0, 0.0, 0.0, 0.0, 0.0, 0.0, 0.0, 0.0, 0.0, 0.0, 1.0, 0.0, 1.0, 0.0, 0.0, 0.0, 0.0, 0.0, 0.0, 0.0, 1.0, 0.0, 0.0, 0.0, 0.0, 0.0, 0.0, 0.0, 0.0, 0.0, 0.0, 0.0, 0.0, 0.0, 0.0, 0.0, 0.0, 0.0, 0.0, 0.0, 0.0, 0.0, 0.0, 0.0, 0.0, 0.0, 0.0, 0.0, 0.0, 0.0, 0.0, 0.0, 0.0, 0.0, 0.0, 0.0, 0.0, 0.0, 0.0, 0.0, 0.0, 0.0, 0.0, 0.0, 0.0, 0.0, 0.0, 0.0, 0.0, 0.0, 0.0, 0.0, 0.0, 0.0, 0.9, 0.9, 1.0, 1.0, 0.0, 0.0, 0.0, 0.0, 0.0, 0.0, 0.0, 0.0, 0.0, 0.0, 0.0, 0.0, 0.5, 0.0, 0.5, 0.0, 0.0, 0.0, 0.0, 0.0, 1.0, 1.0, 1.0, 1.0, 1.0, 1.0, 1.0, 1.0, 0.5, 1.0, 0.5, 1.0, 0.5, 1.0, 0.5, 1.0, 0.5, 1.0, 1.0, 1.0, 1.0, 1.0, 0.5, 1.0, 1.0, 1.0, 0.5, 1.0, 0.5, 1.0, 1.0, 1.0, 0.0, 0.0, 0.0, 0.0, 0.0, 0.0, 0.0, 0.0, 0.0, 0.0, 0.9, 0.9, 0.0, 0.0, 0.0, 0.0, 1.0, 1.0, 1.0, 1.0, 0.9, 0.9, 0.0, 0.0, 1.0, 1.0, 1.0, 1.0, 1.0, 1.0, 1.0, 1.0, 1.0, 1.0, 1.0, 1.0, 1.0, 1.0, 1.0, 1.0, 1.0, 1.0, 1.0, 1.0, 1.0, 1.0, 1.0, 1.0, 1.0, 1.0, 1.0, 1.0, 1.0, 1.0, 1.0, 1.0, 1.0, 1.0, 1.0, 1.0, 1.0, 1.0, 1.0, 1.0, 1.0, 1.0, 1.0, 1.0, 1.0, 1.0, 1.0, 1.0, 1.0, 1.0, 1.0, 1.0, 1.0, 1.0, 1.0, 1.0, 0.0, 0.0, 0.0, 0.0, 0.0, 0.0, 0.0, 0.0, 0.0, 0.0, 0.0, 0.0, 0.0, 0.0, 0.0, 0.0, 0.0, 0.0, 0.0, 0.0, 0.0, 0.0, 0.9, 0.9, 0.0, 0.0, 0.0, 0.0, 0.0, 0.0, 0.0, 0.0, 1.0, 1.0, 1.0, 1.0, 0.0, 0.0, 0.0, 0.0, 0.0, 0.0, 1.0, 1.0, 1.0, 1.0, 1.0, 1.0, 1.0, 1.0, 1.0, 1.0, 1.0, 1.0, 1.0, 1.0, 0.0, 0.0, 1.0, 1.0, 1.0, 1.0, 0.0, 0.0, 1.0, 1.0, 1.0, 1.0, 1.0, 1.0, 1.0, 1.0, 1.0, 1.0, 1.0, 1.0, 1.0, 1.0, 1.0, 1.0, 0.0, 0.0, 0.0, 0.0, 0.0, 0.0, 0.0, 0.0, 1.0, 1.0, 1.0, 1.0, 0.0, 0.0, 1.0, 1.0, 0.0, 0.0, 1.0, 1.0, 1.0, 1.0, 1.0, 1.0, 0.0, 0.0, 0.0, 0.0, 0.0, 0.0, 0.0, 0.0, 0.0, 0.0, 0.0, 0.0, 0.0, 0.0, 0.0, 0.0, 1.0, 0.0, 0.5, 0.0, 0.0, 0.0, 0.0, 0.0, 0.0, 0.0, 0.0, 0.0, 0.0, 0.0, 0.0, 0.0])
me_plane_001.materials.append(mat_road)
me_plane_001.materials.append(mat_sidewalk)
me_plane_001.update()

# ---- objects
ob_plane = bpy.data.objects.new('Plane', me_plane)
ob_plane_colonly = bpy.data.objects.new('Plane-colonly', me_plane_001)

# ---- transforms, parenting, visibility, modifiers, constraints
ob_plane.location = (0.0, 0.0, 0.0)
ob_plane_colonly.location = (0.0, 0.0, 0.0)

# ---- collection membership
col_collection.objects.link(ob_plane)
col_collection.objects.link(ob_plane_colonly)

# ---- scene / render settings (as saved in the file)
scene.frame_start = 1; scene.frame_end = 250; scene.frame_set(1)
scene.render.engine = 'BLENDER_EEVEE_NEXT'
bpy.context.view_layer.update()

# ---- added for rendering (the .blend has no active camera and no usable light): camera, sun
cam_auto = bpy.data.cameras.new('AutoCamera')
cam_auto.lens = 50.0
cam_auto.sensor_width = 36.0
cam_auto.clip_end = 1793.51
ob_auto_camera = bpy.data.objects.new('AutoCamera', cam_auto)
scene.collection.objects.link(ob_auto_camera)
ob_auto_camera.location = (143.194, -93.6333, 81.8056)
ob_auto_camera.rotation_euler = (1.09748, -7.21219e-08, 0.694738)
scene.camera = ob_auto_camera
light_auto_sun = bpy.data.lights.new('AutoSun', 'SUN')
light_auto_sun.energy = 3.0
light_auto_sun.angle = 0.0523599
ob_auto_sun = bpy.data.objects.new('AutoSun', light_auto_sun)
scene.collection.objects.link(ob_auto_sun)
ob_auto_sun.rotation_euler = (0.872665, 0.174533, 0.523599)
bpy.context.view_layer.update()
